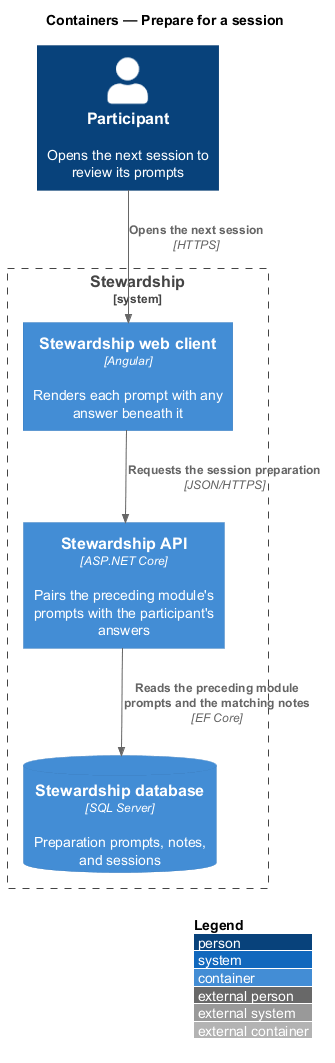

The diagram above was rendered by PlantUML. Its source (embedded in the PNG):
@startuml
!include <C4/C4_Container>
LAYOUT_WITH_LEGEND()
title Containers — Prepare for a session

Person(participant, "Participant", "Opens the next session to review its prompts")
System_Boundary(stewardship, "Stewardship") {
  Container(spa, "Stewardship web client", "Angular", "Renders each prompt with any answer beneath it")
  Container(api, "Stewardship API", "ASP.NET Core", "Pairs the preceding module's prompts with the participant's answers")
  ContainerDb(db, "Stewardship database", "SQL Server", "Preparation prompts, notes, and sessions")
}

Rel(participant, spa, "Opens the next session", "HTTPS")
Rel(spa, api, "Requests the session preparation", "JSON/HTTPS")
Rel(api, db, "Reads the preceding module prompts and the matching notes", "EF Core")
@enduml